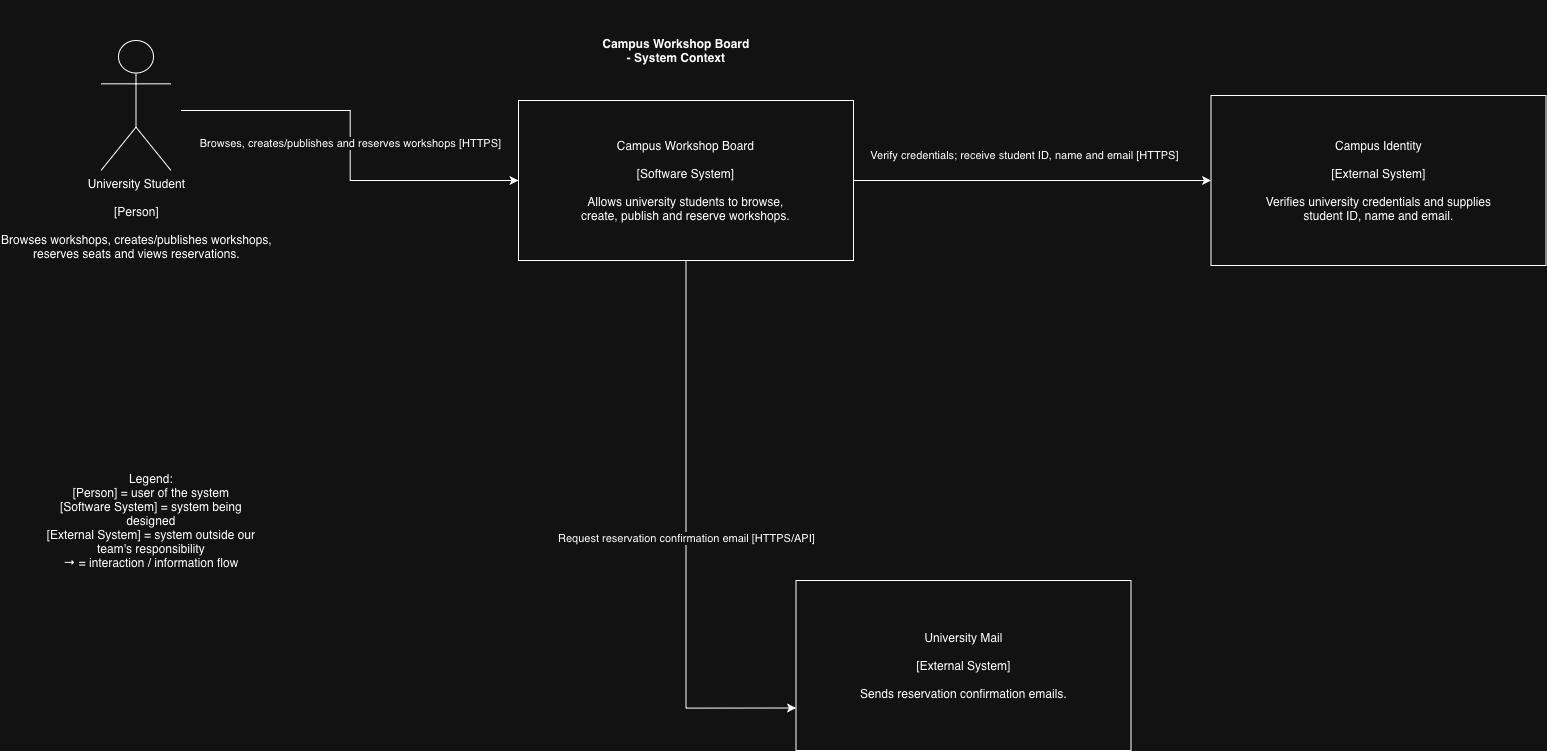

The diagram above was exported from draw.io. Its source (the exported page's mxGraphModel, read from the mxfile embedded in the PNG):
<mxGraphModel dx="2420" dy="1202" grid="1" gridSize="10" guides="1" tooltips="1" connect="1" arrows="1" fold="1" page="1" pageScale="1" pageWidth="850" pageHeight="1100" math="0" shadow="0">
  <root>
    <mxCell id="0" />
    <mxCell id="1" parent="0" />
    <mxCell id="pN34i7k80w6GPK2Yk71J-1" parent="1" style="text;html=1;whiteSpace=wrap;strokeColor=none;fillColor=none;align=center;verticalAlign=middle;rounded=0;" value="&lt;b&gt;Campus Workshop Board - System Context&lt;/b&gt;" vertex="1">
      <mxGeometry height="100" width="150" x="320" y="150" as="geometry" />
    </mxCell>
    <mxCell id="pN34i7k80w6GPK2Yk71J-9" edge="1" parent="1" source="pN34i7k80w6GPK2Yk71J-2" style="edgeStyle=orthogonalEdgeStyle;rounded=0;orthogonalLoop=1;jettySize=auto;html=1;entryX=0;entryY=0.5;entryDx=0;entryDy=0;" target="pN34i7k80w6GPK2Yk71J-4" value="Verify credentials; receive student ID, name and email [HTTPS]">
      <mxGeometry relative="1" x="0.0173" y="27" as="geometry">
        <mxPoint x="-11" y="2" as="offset" />
      </mxGeometry>
    </mxCell>
    <mxCell id="pN34i7k80w6GPK2Yk71J-10" edge="1" parent="1" source="pN34i7k80w6GPK2Yk71J-2" style="edgeStyle=orthogonalEdgeStyle;rounded=0;orthogonalLoop=1;jettySize=auto;html=1;entryX=0;entryY=0.75;entryDx=0;entryDy=0;" target="pN34i7k80w6GPK2Yk71J-5" value="Request reservation confirmation email [HTTPS/API]">
      <mxGeometry relative="1" as="geometry" />
    </mxCell>
    <mxCell id="pN34i7k80w6GPK2Yk71J-2" parent="1" style="rounded=0;whiteSpace=wrap;html=1;" value="&lt;div&gt;Campus Workshop Board&lt;/div&gt;&lt;div&gt;&lt;br&gt;&lt;/div&gt;&lt;div&gt;[Software System]&lt;/div&gt;&lt;div&gt;&lt;br&gt;&lt;/div&gt;&lt;div&gt;Allows university students to browse,&lt;/div&gt;&lt;div&gt;create, publish and reserve workshops.&lt;/div&gt;" vertex="1">
      <mxGeometry height="160" width="335" x="237.5" y="250" as="geometry" />
    </mxCell>
    <mxCell id="pN34i7k80w6GPK2Yk71J-8" edge="1" parent="1" style="edgeStyle=orthogonalEdgeStyle;rounded=0;orthogonalLoop=1;jettySize=auto;html=1;" target="pN34i7k80w6GPK2Yk71J-2" value="Browses, creates/publishes and reserves workshops [HTTPS]">
      <mxGeometry relative="1" x="-0.005" as="geometry">
        <mxPoint as="offset" />
        <mxPoint x="-100" y="260" as="sourcePoint" />
      </mxGeometry>
    </mxCell>
    <mxCell id="pN34i7k80w6GPK2Yk71J-3" parent="1" style="shape=umlActor;verticalLabelPosition=bottom;verticalAlign=top;html=1;outlineConnect=0;" value="University Student&#10;&#10;[Person]&#10;&#10;Browses workshops, creates/publishes workshops,&#10;reserves seats and views reservations." vertex="1">
      <mxGeometry height="130" width="70" x="-180" y="190" as="geometry" />
    </mxCell>
    <mxCell id="pN34i7k80w6GPK2Yk71J-4" parent="1" style="rounded=0;whiteSpace=wrap;html=1;" value="&lt;div&gt;Campus Identity&lt;/div&gt;&lt;div&gt;&lt;br&gt;&lt;/div&gt;&lt;div&gt;[External System]&lt;/div&gt;&lt;div&gt;&lt;br&gt;&lt;/div&gt;&lt;div&gt;Verifies university credentials and supplies&lt;/div&gt;&lt;div&gt;student ID, name and email.&lt;/div&gt;" vertex="1">
      <mxGeometry height="170" width="335" x="930" y="245" as="geometry" />
    </mxCell>
    <mxCell id="pN34i7k80w6GPK2Yk71J-5" parent="1" style="rounded=0;whiteSpace=wrap;html=1;" value="&lt;div&gt;University Mail&lt;/div&gt;&lt;div&gt;&lt;br&gt;&lt;/div&gt;&lt;div&gt;[External System]&lt;/div&gt;&lt;div&gt;&lt;br&gt;&lt;/div&gt;&lt;div&gt;Sends reservation confirmation emails.&lt;/div&gt;" vertex="1">
      <mxGeometry height="170" width="335" x="515" y="730" as="geometry" />
    </mxCell>
    <mxCell id="pN34i7k80w6GPK2Yk71J-11" parent="1" style="text;html=1;whiteSpace=wrap;strokeColor=none;fillColor=none;align=center;verticalAlign=middle;rounded=0;" value="&lt;div&gt;Legend:&lt;/div&gt;&lt;div&gt;[Person] = user of the system&lt;/div&gt;&lt;div&gt;[Software System] = system being designed&lt;/div&gt;&lt;div&gt;[External System] = system outside our team's responsibility&lt;/div&gt;&lt;div&gt;→ = interaction / information flow&lt;/div&gt;" vertex="1">
      <mxGeometry height="360" width="220" x="-240" y="490" as="geometry" />
    </mxCell>
  </root>
</mxGraphModel>